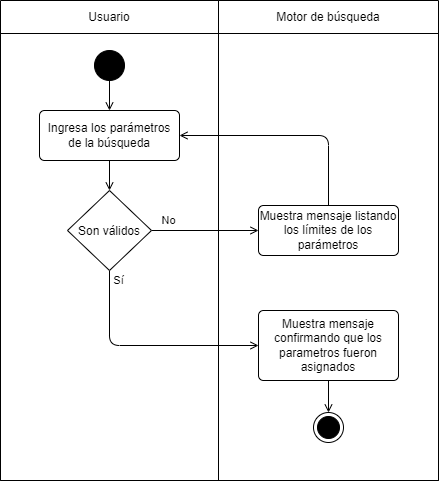

The diagram above was exported from draw.io. Its source (the exported page's mxGraphModel, read from the mxfile embedded in the PNG):
<mxGraphModel dx="1065" dy="801" grid="1" gridSize="10" guides="1" tooltips="1" connect="1" arrows="1" fold="1" page="1" pageScale="1" pageWidth="827" pageHeight="1169" math="0" shadow="0">
  <root>
    <mxCell id="0" />
    <mxCell id="1" parent="0" />
    <mxCell id="2" value="" style="shape=table;html=1;whiteSpace=wrap;startSize=0;container=1;collapsible=0;childLayout=tableLayout;fillColor=none;swimlaneFillColor=#ffffff;strokeColor=none;" vertex="1" parent="1">
      <mxGeometry x="252" y="150" width="438" height="480" as="geometry" />
    </mxCell>
    <mxCell id="3" value="" style="shape=partialRectangle;html=1;whiteSpace=wrap;collapsible=0;dropTarget=0;pointerEvents=0;fillColor=none;top=0;left=0;bottom=0;right=0;points=[[0,0.5],[1,0.5]];portConstraint=eastwest;strokeColor=none;" vertex="1" parent="2">
      <mxGeometry width="438" height="33" as="geometry" />
    </mxCell>
    <mxCell id="4" value="Usuario" style="shape=partialRectangle;html=1;whiteSpace=wrap;connectable=0;fillColor=none;top=1;left=1;bottom=1;right=1;overflow=hidden;" vertex="1" parent="3">
      <mxGeometry width="218" height="33" as="geometry">
        <mxRectangle width="218" height="33" as="alternateBounds" />
      </mxGeometry>
    </mxCell>
    <mxCell id="5" value="Motor de búsqueda" style="shape=partialRectangle;html=1;whiteSpace=wrap;connectable=0;fillColor=none;top=1;left=1;bottom=1;right=1;overflow=hidden;" vertex="1" parent="3">
      <mxGeometry x="218" width="220" height="33" as="geometry">
        <mxRectangle width="220" height="33" as="alternateBounds" />
      </mxGeometry>
    </mxCell>
    <mxCell id="6" value="" style="shape=partialRectangle;html=1;whiteSpace=wrap;collapsible=0;dropTarget=0;pointerEvents=0;fillColor=none;top=1;left=1;bottom=1;right=1;points=[[0,0.5],[1,0.5]];portConstraint=eastwest;" vertex="1" parent="2">
      <mxGeometry y="33" width="438" height="447" as="geometry" />
    </mxCell>
    <mxCell id="7" value="" style="shape=partialRectangle;html=1;whiteSpace=wrap;connectable=0;fillColor=none;top=1;left=1;bottom=1;right=1;overflow=hidden;" vertex="1" parent="6">
      <mxGeometry width="218" height="447" as="geometry">
        <mxRectangle width="218" height="447" as="alternateBounds" />
      </mxGeometry>
    </mxCell>
    <mxCell id="8" value="" style="shape=partialRectangle;html=1;whiteSpace=wrap;connectable=0;fillColor=none;top=1;left=1;bottom=1;right=1;overflow=hidden;" vertex="1" parent="6">
      <mxGeometry x="218" width="220" height="447" as="geometry">
        <mxRectangle width="220" height="447" as="alternateBounds" />
      </mxGeometry>
    </mxCell>
    <mxCell id="9" style="edgeStyle=none;shape=connector;rounded=1;html=1;exitX=0.5;exitY=1;exitDx=0;exitDy=0;entryX=0.5;entryY=0;entryDx=0;entryDy=0;strokeColor=default;align=center;verticalAlign=middle;fontFamily=Helvetica;fontSize=11;fontColor=default;labelBackgroundColor=default;endArrow=open;endFill=0;" edge="1" parent="1" source="10" target="15">
      <mxGeometry relative="1" as="geometry" />
    </mxCell>
    <mxCell id="10" value="Ingresa los parámetros de la búsqueda" style="html=1;align=center;verticalAlign=middle;rounded=1;absoluteArcSize=1;arcSize=10;dashed=0;whiteSpace=wrap;" vertex="1" parent="1">
      <mxGeometry x="291" y="260" width="140" height="50" as="geometry" />
    </mxCell>
    <mxCell id="11" style="edgeStyle=none;html=1;exitX=0.5;exitY=1;exitDx=0;exitDy=0;entryX=0.5;entryY=0;entryDx=0;entryDy=0;endArrow=open;endFill=0;" edge="1" parent="1" source="12" target="10">
      <mxGeometry relative="1" as="geometry" />
    </mxCell>
    <mxCell id="12" value="" style="ellipse;fillColor=strokeColor;html=1;" vertex="1" parent="1">
      <mxGeometry x="346" y="200" width="30" height="30" as="geometry" />
    </mxCell>
    <mxCell id="13" value="No" style="edgeStyle=none;shape=connector;rounded=1;html=1;exitX=1;exitY=0.5;exitDx=0;exitDy=0;entryX=0;entryY=0.5;entryDx=0;entryDy=0;strokeColor=default;align=center;verticalAlign=middle;fontFamily=Helvetica;fontSize=11;fontColor=default;labelBackgroundColor=default;endArrow=open;endFill=0;" edge="1" parent="1" source="15" target="17">
      <mxGeometry x="-0.6822" y="10" relative="1" as="geometry">
        <mxPoint as="offset" />
      </mxGeometry>
    </mxCell>
    <mxCell id="14" value="Sí" style="edgeStyle=orthogonalEdgeStyle;shape=connector;rounded=1;html=1;exitX=0.5;exitY=1;exitDx=0;exitDy=0;entryX=0;entryY=0.5;entryDx=0;entryDy=0;strokeColor=default;align=center;verticalAlign=middle;fontFamily=Helvetica;fontSize=11;fontColor=default;labelBackgroundColor=default;endArrow=open;endFill=0;" edge="1" parent="1" source="15" target="19">
      <mxGeometry x="-0.9107" y="9" relative="1" as="geometry">
        <mxPoint as="offset" />
      </mxGeometry>
    </mxCell>
    <mxCell id="15" value="Son válidos" style="rhombus;" vertex="1" parent="1">
      <mxGeometry x="319" y="340" width="84" height="80" as="geometry" />
    </mxCell>
    <mxCell id="16" style="edgeStyle=orthogonalEdgeStyle;shape=connector;rounded=1;html=1;exitX=0.5;exitY=0;exitDx=0;exitDy=0;entryX=1;entryY=0.5;entryDx=0;entryDy=0;strokeColor=default;align=center;verticalAlign=middle;fontFamily=Helvetica;fontSize=11;fontColor=default;labelBackgroundColor=default;endArrow=open;endFill=0;" edge="1" parent="1" source="17" target="10">
      <mxGeometry relative="1" as="geometry" />
    </mxCell>
    <mxCell id="17" value="Muestra mensaje listando los límites de los parámetros" style="html=1;align=center;verticalAlign=middle;rounded=1;absoluteArcSize=1;arcSize=10;dashed=0;whiteSpace=wrap;" vertex="1" parent="1">
      <mxGeometry x="510" y="355" width="140" height="50" as="geometry" />
    </mxCell>
    <mxCell id="18" style="edgeStyle=none;shape=connector;rounded=1;html=1;exitX=0.5;exitY=1;exitDx=0;exitDy=0;entryX=0.5;entryY=0;entryDx=0;entryDy=0;strokeColor=default;align=center;verticalAlign=middle;fontFamily=Helvetica;fontSize=11;fontColor=default;labelBackgroundColor=default;endArrow=open;endFill=0;" edge="1" parent="1" source="19" target="20">
      <mxGeometry relative="1" as="geometry" />
    </mxCell>
    <mxCell id="19" value="Muestra mensaje confirmando que los parametros fueron asignados" style="html=1;align=center;verticalAlign=middle;rounded=1;absoluteArcSize=1;arcSize=10;dashed=0;whiteSpace=wrap;" vertex="1" parent="1">
      <mxGeometry x="510" y="460" width="140" height="70" as="geometry" />
    </mxCell>
    <mxCell id="20" value="" style="ellipse;html=1;shape=endState;fillColor=strokeColor;fontFamily=Helvetica;fontSize=11;fontColor=default;labelBackgroundColor=default;" vertex="1" parent="1">
      <mxGeometry x="565" y="562" width="30" height="30" as="geometry" />
    </mxCell>
  </root>
</mxGraphModel>